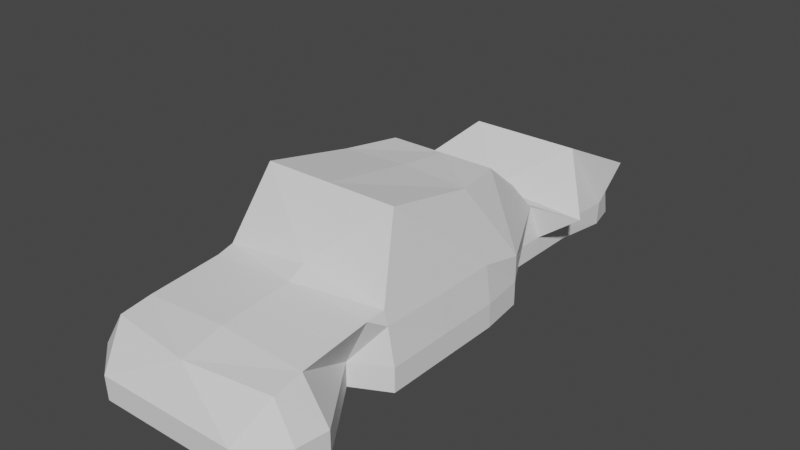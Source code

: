 # Source: Covalent_Autron_collider.blend  (saved by Blender 3.1.7; exported with 4.5.12 LTS)
import bpy
from mathutils import Matrix  # noqa: F401  (used for matrix-valued properties, if any)

bpy.ops.wm.read_factory_settings(use_empty=True)
scene = bpy.context.scene
scene.name = 'Scene'

# ---- world
world_world = bpy.data.worlds.new('World'); scene.world = world_world
world_world.use_nodes = True; world_world.node_tree.nodes.clear()
_N = world_world.node_tree.nodes; _L = world_world.node_tree.links
n0 = _N.new('ShaderNodeOutputWorld'); n0.name = 'World Output'; n0.location = (300, 300)
n1 = _N.new('ShaderNodeBackground'); n1.name = 'Background'; n1.location = (10, 300)
n1.inputs[0].default_value = (0.05088, 0.05088, 0.05088, 1.0)
_L.new(n1.outputs[0], n0.inputs[0])
n0.is_active_output = True
world_world.color = (0.05088, 0.05088, 0.05088)
world_world.use_sun_shadow = False
world_world.sun_shadow_jitter_overblur = 0.0

# ---- meshes
me_plane_018 = bpy.data.meshes.new('Plane.018')
me_plane_018.from_pydata([(0.0, -2.85, -0.357), (0.7507, -2.85, -0.357), (1.136, -2.525, -0.357), (1.18, -2.188, -0.357), (0.6476, -1.421, -0.357), (1.031, 0.1206, -0.357), (0.9741, 0.6069, -0.357), (0.6392, 1.218, -0.357), (0.648, 1.757, -0.357), (0.7038, 2.605, -0.357), (0.0, 2.929, -0.357), (0.5886, 2.929, -0.357), (0.0, -2.839, -0.6107), (0.7507, -2.839, -0.6107), (0.0, -2.525, -0.6107), (1.136, -2.525, -0.6107), (0.0, -2.188, -0.6107), (1.18, -2.188, -0.6107), (0.0, -1.421, -0.6107), (0.6476, -1.421, -0.6107), (0.0, 0.1206, -0.6107), (1.031, 0.1206, -0.6107), (0.0, 0.6069, -0.6107), (0.9741, 0.6069, -0.6107), (0.0, 1.089, -0.559), (0.6392, 1.089, -0.559), (0.0, 1.982, -0.559), (0.648, 1.982, -0.559), (0.0, 2.605, -0.6107), (0.6937, 2.605, -0.6107), (0.0, 2.981, -0.6403), (0.5886, 2.981, -0.6403), (1.022, -1.229, -0.357), (1.022, -1.229, -0.6107), (0.0, -1.229, -0.6107), (0.0, -2.625, 0.01002), (0.9131, -2.506, 0.01002), (1.026, -0.5544, -0.6107), (1.026, -0.5544, -0.357), (0.0, -2.188, 0.1165), (0.905, -2.188, 0.06125), (0.0, -1.421, 0.1803), (0.8919, -1.421, 0.134), (0.0, 0.1206, 0.7487), (0.708, 0.1206, 0.7166), (0.0, 0.6965, 0.6777), (0.9741, 0.6069, -0.07793), (0.0, 1.408, 0.01002), (0.5877, 1.408, 0.01002), (0.0, 2.131, 0.4103), (0.5965, 2.131, 0.4103), (0.0, 2.605, 0.1772), (0.9128, 2.605, 0.1772), (0.0, 2.867, 0.01002), (0.5886, 2.867, 0.01002), (0.9109, -1.229, 0.1656), (0.0, -1.229, 0.2778), (0.0, -0.5544, -0.6107), (0.7224, -0.881, 0.9213), (0.0, -0.881, 0.9213), (0.9654, -0.5544, 0.02137), (0.9497, -1.229, 0.02234), (0.9757, 0.1206, 0.02811), (0.6433, 1.505, -0.559), (0.5817, 0.6965, 0.6777), (0.0, 1.092, 0.3539), (0.5735, 1.092, 0.3539), (0.6433, 1.505, -0.357), (0.0, 1.505, -0.559), (1.067, 1.582, -0.05226), (0.0, 1.582, 0.01002)], [], [(10, 53, 54, 11), (7, 48, 46, 6), (2, 36, 1), (32, 61, 55, 42, 4), (9, 52, 50, 8), (4, 42, 40, 3), (1, 36, 35, 0), (6, 46, 62, 5), (67, 69, 48, 7), (12, 14, 15, 13), (14, 16, 17, 15), (16, 18, 19, 17), (57, 20, 21, 37), (20, 22, 23, 21), (22, 24, 25, 23), (68, 26, 27, 63), (26, 28, 29, 27), (28, 30, 31, 29), (2, 15, 17, 3), (67, 63, 27, 8), (5, 21, 23, 6), (0, 12, 13, 1), (3, 17, 19, 4), (8, 27, 29, 9), (1, 13, 15, 2), (6, 23, 25, 7), (11, 31, 30, 10), (38, 37, 21, 5), (9, 29, 31, 11), (4, 19, 33, 32), (18, 34, 33, 19), (3, 40, 36, 2), (5, 62, 60, 38), (35, 36, 40, 39), (39, 40, 42, 41), (59, 58, 44, 43), (44, 64, 45, 43), (48, 66, 64, 46), (70, 69, 50, 49), (49, 50, 52, 51), (51, 52, 54, 53), (41, 42, 55, 56), (38, 60, 61, 32), (11, 54, 52, 9), (56, 55, 58, 59), (32, 33, 37, 38), (34, 57, 37, 33), (60, 58, 55, 61), (62, 44, 58, 60), (46, 44, 62), (45, 64, 66, 65), (44, 46, 64), (47, 65, 66, 48), (47, 48, 69, 70), (7, 25, 63, 67), (24, 68, 63, 25), (8, 50, 69, 67)])
_uv = me_plane_018.uv_layers.new(name='UVMap')
_uv.uv.foreach_set('vector', [0.0, 0.0, 0.0, 0.0, 0.0, 0.0, 0.0, 0.0, 0.0, 0.0, 0.0, 0.0, 0.0, 0.0, 0.0, 0.0, 0.0, 0.0, 0.0, 0.0, 0.0, 0.0, 0.0, 0.0, 0.0, 0.0, 0.0, 0.0, 0.0, 0.0, 0.0, 0.0, 0.0, 0.0, 0.0, 0.0, 0.0, 0.0, 0.0, 0.0, 0.0, 0.0, 0.0, 0.0, 0.0, 0.0, 0.0, 0.0, 0.0, 0.0, 0.0, 0.0, 0.0, 0.0, 0.0, 0.0, 0.0, 0.0, 0.0, 0.0, 0.0, 0.0, 0.0, 0.0, 0.0, 0.0, 0.0, 0.0, 0.0, 0.0, 0.0, 0.0, 0.0, 0.0, 0.0, 0.0, 0.0, 0.0, 0.0, 0.0, 0.0, 0.0, 0.0, 0.0, 0.0, 0.0, 0.0, 0.0, 0.0, 0.0, 0.0, 0.0, 0.0, 0.0, 0.0, 0.0, 0.0, 0.0, 0.0, 0.0, 0.0, 0.0, 0.0, 0.0, 0.0, 0.0, 0.0, 0.0, 0.0, 0.0, 0.0, 0.0, 0.0, 0.0, 0.0, 0.0, 0.0, 0.0, 0.0, 0.0, 0.0, 0.0, 0.0, 0.0, 0.0, 0.0, 0.0, 0.0, 0.0, 0.0, 0.0, 0.0, 0.0, 0.0, 0.0, 0.0, 0.0, 0.0, 0.0, 0.0, 0.0, 0.0, 0.0, 0.0, 0.0, 0.0, 0.0, 0.0, 0.0, 0.0, 0.0, 0.0, 0.0, 0.0, 0.0, 0.0, 0.0, 0.0, 0.0, 0.0, 0.0, 0.0, 0.0, 0.0, 0.0, 0.0, 0.0, 0.0, 0.0, 0.0, 0.0, 0.0, 0.0, 0.0, 0.0, 0.0, 0.0, 0.0, 0.0, 0.0, 0.0, 0.0, 0.0, 0.0, 0.0, 0.0, 0.0, 0.0, 0.0, 0.0, 0.0, 0.0, 0.0, 0.0, 0.0, 0.0, 0.0, 0.0, 0.0, 0.0, 0.0, 0.0, 0.0, 0.0, 0.0, 0.0, 0.0, 0.0, 0.0, 0.0, 0.0, 0.0, 0.0, 0.0, 0.0, 0.0, 0.0, 0.0, 0.0, 0.0, 0.0, 0.0, 0.0, 0.0, 0.0, 0.0, 0.0, 0.0, 0.0, 0.0, 0.0, 0.0, 0.0, 0.0, 0.0, 0.0, 0.0, 0.0, 0.0, 0.0, 0.0, 0.0, 0.0, 0.0, 0.0, 0.0, 0.0, 0.0, 0.0, 0.0, 0.0, 0.0, 0.0, 0.0, 0.0, 0.0, 0.0, 0.0, 0.0, 0.0, 0.0, 0.0, 0.0, 0.0, 0.0, 0.0, 0.0, 0.0, 0.0, 0.0, 0.0, 0.0, 0.0, 0.0, 0.0, 0.0, 0.0, 0.0, 0.0, 0.0, 0.0, 0.0, 0.0, 0.0, 0.0, 0.0, 0.0, 0.0, 0.0, 0.0, 0.0, 0.0, 0.0, 0.0, 0.0, 0.0, 0.0, 0.0, 0.0, 0.0, 0.0, 0.0, 0.0, 0.0, 0.0, 0.0, 0.0, 0.0, 0.0, 0.0, 0.0, 0.0, 0.0, 0.0, 0.0, 0.0, 0.0, 0.0, 0.0, 0.0, 0.0, 0.0, 0.0, 0.0, 0.0, 0.0, 0.0, 0.0, 0.0, 0.0, 0.0, 0.0, 0.0, 0.0, 0.0, 0.0, 0.0, 0.0, 0.0, 0.0, 0.0, 0.0, 0.0, 0.0, 0.0, 0.0, 0.0, 0.0, 0.0, 0.0, 0.0, 0.0, 0.0, 0.0, 0.0, 0.0, 0.0, 0.0, 0.0, 0.0, 0.0, 0.0, 0.0, 0.0, 0.0, 0.0, 0.0, 0.0, 0.0, 0.0, 0.0, 0.0, 0.0, 0.0, 0.0, 0.0, 0.0, 0.0, 0.0, 0.0, 0.0, 0.0, 0.0, 0.0, 0.0, 0.0, 0.0, 0.0, 0.0, 0.0, 0.0, 0.0, 0.0, 0.0, 0.0, 0.0, 0.0, 0.0, 0.0, 0.0, 0.0, 0.0, 0.0, 0.0, 0.0, 0.0, 0.0, 0.0, 0.0, 0.0, 0.0, 0.0, 0.0, 0.0, 0.0, 0.0, 0.0, 0.0, 0.0, 0.0, 0.0, 0.0, 0.0, 0.0, 0.0, 0.0, 0.0, 0.0, 0.0, 0.0, 0.0, 0.0, 0.0, 0.0, 0.0, 0.0, 0.0, 0.0, 0.0, 0.0, 0.0, 0.0, 0.0, 0.0, 0.0, 0.0, 0.0, 0.0, 0.0, 0.0, 0.0, 0.0])
me_plane_018.use_remesh_fix_poles = True
me_plane_018.use_remesh_preserve_attributes = False
me_plane_018.update()

# ---- objects
ob_prerunner_collider = bpy.data.objects.new('Prerunner collider', me_plane_018)

# ---- transforms, parenting, visibility, modifiers, constraints
ob_prerunner_collider.location = (0.0, 0.0, 1.234)
ob_prerunner_collider.hide_select = True
_m = ob_prerunner_collider.modifiers.new('Mirror', 'MIRROR')
_m.use_clip = True

# ---- collection membership
scene.collection.objects.link(ob_prerunner_collider)

# ---- scene / render settings (as saved in the file)
scene.frame_start = 1; scene.frame_end = 250; scene.frame_set(0)
scene.render.engine = 'BLENDER_EEVEE_NEXT'
scene.cycles.sampling_pattern = 'TABULATED_SOBOL'
scene.cycles.use_light_tree = False
scene.view_settings.view_transform = 'Filmic'
bpy.context.view_layer.update()

# ---- added for rendering (the .blend has no active camera and no usable light): camera, sun
cam_auto = bpy.data.cameras.new('AutoCamera')
cam_auto.lens = 50.0
cam_auto.sensor_width = 36.0
cam_auto.clip_end = 1000.0
ob_auto_camera = bpy.data.objects.new('AutoCamera', cam_auto)
scene.collection.objects.link(ob_auto_camera)
ob_auto_camera.location = (5.99671, -7.13021, 6.17193)
ob_auto_camera.rotation_euler = (1.09748, -7.21219e-08, 0.694738)
scene.camera = ob_auto_camera
light_auto_sun = bpy.data.lights.new('AutoSun', 'SUN')
light_auto_sun.energy = 3.0
light_auto_sun.angle = 0.0523599
ob_auto_sun = bpy.data.objects.new('AutoSun', light_auto_sun)
scene.collection.objects.link(ob_auto_sun)
ob_auto_sun.rotation_euler = (0.872665, 0.174533, 0.523599)
bpy.context.view_layer.update()
